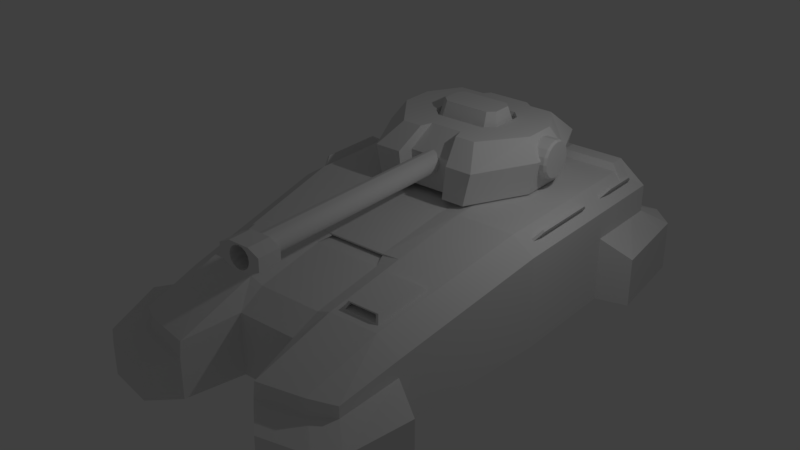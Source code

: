 # Source: Tank.blend  (saved by Blender 2.79.0; exported with 4.5.12 LTS)
import bpy
from mathutils import Matrix  # noqa: F401  (used for matrix-valued properties, if any)

bpy.ops.wm.read_factory_settings(use_empty=True)
scene = bpy.context.scene
scene.name = 'Scene'

# ---- collections
col_collection_1 = bpy.data.collections.new('Collection 1'); scene.collection.children.link(col_collection_1)

# ---- materials (node trees are filled in below, after node groups)
mat_material = bpy.data.materials.new('Material')
mat_material.alpha_threshold = 0.0
mat_material.use_transparent_shadow = False
mat_material.roughness = 0.5
mat_material.line_color = (0.0, 0.0, 0.0, 1.0)

# ---- node groups
ng_auto_smooth = bpy.data.node_groups.new('Auto Smooth', 'GeometryNodeTree')
_s = ng_auto_smooth.interface.new_socket(name='Geometry', in_out='OUTPUT', socket_type='NodeSocketGeometry')
_s = ng_auto_smooth.interface.new_socket(name='Geometry', in_out='INPUT', socket_type='NodeSocketGeometry')
_s = ng_auto_smooth.interface.new_socket(name='Angle', in_out='INPUT', socket_type='NodeSocketFloat')
_s.subtype = 'ANGLE'
_s.min_value = 0.0
_s.max_value = 3.142
ng_auto_smooth.is_modifier = True
_N = ng_auto_smooth.nodes; _L = ng_auto_smooth.links
n0 = _N.new('NodeGroupOutput'); n0.name = 'Group Output'; n0.location = (480, -100)
n1 = _N.new('NodeGroupInput'); n1.name = 'Group Input'; n1.location = (-420, -300)
n2 = _N.new('NodeGroupInput'); n2.name = 'Group Input.001'; n2.location = (-60, -100)
n3 = _N.new('GeometryNodeSetShadeSmooth'); n3.name = 'Set Shade Smooth'; n3.location = (120, -100)
n3.domain = 'EDGE'
n4 = _N.new('GeometryNodeSetShadeSmooth'); n4.name = 'Set Shade Smooth.001'; n4.location = (300, -100)
n5 = _N.new('GeometryNodeInputMeshEdgeAngle'); n5.name = 'Edge Angle'; n5.location = (-420, -220)
n6 = _N.new('GeometryNodeInputEdgeSmooth'); n6.name = 'Is Edge Smooth'; n6.location = (-60, -160)
n7 = _N.new('GeometryNodeInputShadeSmooth'); n7.name = 'Is Face Smooth'; n7.location = (-240, -340)
n8 = _N.new('FunctionNodeBooleanMath'); n8.name = 'Boolean Math'; n8.location = (-60, -220)
n9 = _N.new('FunctionNodeCompare'); n9.name = 'Compare'; n9.location = (-240, -180)
n9.operation = 'LESS_EQUAL'
_L.new(n5.outputs[0], n9.inputs[0])
_L.new(n4.outputs[0], n0.inputs[0])
_L.new(n1.outputs[1], n9.inputs[1])
_L.new(n9.outputs[0], n8.inputs[0])
_L.new(n7.outputs[0], n8.inputs[1])
_L.new(n2.outputs[0], n3.inputs[0])
_L.new(n6.outputs[0], n3.inputs[1])
_L.new(n3.outputs[0], n4.inputs[0])
_L.new(n8.outputs[0], n3.inputs[2])
n0.is_active_output = True

# ---- material node trees

# ---- world
world_world = bpy.data.worlds.new('World'); scene.world = world_world
world_world.color = (0.05088, 0.05088, 0.05088)
world_world.use_sun_shadow = False
world_world.sun_shadow_jitter_overblur = 0.0
world_world.cycles.sampling_method = 'MANUAL'

# ---- lights
light_lamp = bpy.data.lights.new('Lamp', 'POINT')
light_lamp.transmission_factor = 0.0
light_lamp.cutoff_distance = 30.0
light_lamp.energy = 100.0
light_lamp.shadow_buffer_clip_start = 1.001
light_lamp.shadow_soft_size = 0.1
light_lamp.shadow_maximum_resolution = 0.006
light_lamp.use_absolute_resolution = True

# ---- meshes
me_cube_002 = bpy.data.meshes.new('Cube.002')
me_cube_002.from_pydata([(0.0621, -4.594, 1.175), (0.1147, -0.811, 1.035), (0.1499, -0.811, 0.8241), (0.1623, -4.594, 0.5757), (0.0621, -4.594, -0.02403), (-0.0621, -4.594, -0.02403), (-0.1147, -0.811, 0.1167), (-0.1147, -4.594, 0.1167), (-0.1623, -4.594, 0.5757), (-0.0621, -4.594, 1.175), (0.0, -0.811, 1.225), (0.0, -4.594, 1.225), (-0.0621, -0.811, 1.175), (-0.1147, -0.811, 1.035), (-0.1147, -4.594, 1.035), (-0.1499, -0.811, 0.8241), (-0.1499, -4.594, 0.8241), (-0.1623, -0.811, 0.5757), (-0.1499, -0.811, 0.3273), (-0.1499, -4.594, 0.3273), (-0.0621, -0.811, -0.02403), (0.0, -0.811, -0.07345), (0.0, -4.594, -0.07345), (0.0621, -0.811, -0.02403), (0.1147, -0.811, 0.1167), (0.1147, -4.594, 0.1167), (0.1499, -0.811, 0.3273), (0.1499, -4.594, 0.3273), (0.1623, -0.811, 0.5757), (0.1499, -4.594, 0.8241), (0.1147, -4.594, 1.035), (0.0621, -0.811, 1.175), (0.3249, -4.594, 0.2265), (0.1557, -4.594, -0.1065), (0.1557, -4.594, 1.305), (0.3249, -4.594, 0.9719), (0.1557, -4.241, -0.1065), (0.3249, -4.241, 0.2265), (0.3249, -4.241, 0.9719), (0.1557, -4.241, 1.305), (-0.1557, -4.594, -0.1065), (-0.3249, -4.594, 0.2265), (-0.3249, -4.594, 0.9719), (-0.1557, -4.594, 1.305), (-0.3249, -4.241, 0.2265), (-0.1557, -4.241, -0.1065), (-0.1557, -4.241, 1.305), (-0.3249, -4.241, 0.9719)], [], [(10, 31, 0, 11), (31, 1, 30, 0), (1, 2, 29, 30), (2, 28, 3, 29), (28, 26, 27, 3), (24, 23, 4, 25), (23, 21, 22, 4), (21, 20, 5, 22), (20, 6, 7, 5), (6, 18, 19, 7), (18, 17, 8, 19), (17, 15, 16, 8), (13, 12, 9, 14), (12, 10, 11, 9), (10, 12, 13, 15, 17, 18, 6, 20, 21, 23, 24, 26, 28, 2, 1, 31), (13, 14, 16, 15), (24, 25, 27, 26), (44, 41, 42, 47), (46, 43, 34, 39), (32, 37, 38, 35), (36, 45, 44, 47, 46, 39, 38, 37), (36, 37, 32, 33), (34, 35, 38, 39), (40, 41, 44, 45), (46, 47, 42, 43), (36, 33, 40, 45), (43, 11, 34), (11, 0, 34), (0, 30, 34), (34, 30, 35), (30, 29, 35), (35, 29, 32), (29, 3, 32), (3, 27, 32), (32, 27, 33), (27, 25, 33), (25, 4, 33), (4, 22, 33), (33, 22, 40), (22, 5, 40), (5, 7, 40), (7, 19, 40), (40, 19, 41), (19, 8, 41), (41, 8, 42), (8, 16, 42), (14, 42, 16), (42, 14, 43), (14, 9, 43), (9, 11, 43)])
me_cube_002.polygons.foreach_set('use_smooth', [True] * 50)
_k = set([(32, 33), (32, 35), (32, 37), (33, 36), (33, 40), (34, 35), (34, 39), (34, 43), (35, 38), (36, 37), (36, 45), (37, 38), (38, 39), (39, 46), (40, 41), (40, 45), (41, 42), (41, 44), (42, 43), (42, 47), (43, 46), (44, 45), (44, 47), (46, 47)])
me_cube_002.attributes.new('sharp_edge', 'BOOLEAN', 'EDGE').data.foreach_set('value', [ (min(e.vertices), max(e.vertices)) in _k for e in me_cube_002.edges])
me_cube_002.use_remesh_preserve_volume = False
me_cube_002.use_remesh_preserve_attributes = False
me_cube_002.use_mirror_vertex_groups = False
me_cube_002.update()
me_cube_001 = bpy.data.meshes.new('Cube.001')
me_cube_001.from_pydata([(0.7012, -1.225, -1.0), (0.8146, -1.225, 1.0), (0.8866, 1.0, -1.0), (1.0, 1.0, 1.0), (1.174, -0.3333, -1.0), (1.174, 0.3333, -1.0), (1.288, 0.3333, 1.0), (1.288, -0.3333, 1.0), (0.3506, -1.225, -1.0), (0.5, 1.0, 1.0), (0.7932, 0.7166, 2.202), (1.081, -0.2389, 2.202), (0.6078, -0.8777, 2.202), (1.081, 0.2389, 2.202), (0.4433, 1.0, -1.0), (0.4073, -1.225, 1.0), (0.587, 0.3333, -1.0), (0.587, -0.3333, -1.0), (0.3966, 0.7166, 2.202), (0.3039, -0.8777, 2.202), (0.5404, 0.2389, 2.202), (0.5404, -0.2389, 2.202), (0.3579, 1.093, -1.0), (0.3288, -1.044, 1.0), (0.4037, 1.093, 1.0), (0.474, 0.3333, -1.0), (0.474, -0.3333, -1.0), (0.2454, -0.6965, 2.202), (0.283, -1.044, -1.0), (0.3202, 0.81, 2.202), (0.4017, 0.3813, 2.202), (0.3725, -0.3917, 2.202), (0.5404, 0.2389, 1.858), (0.5404, -0.2389, 1.858), (0.4017, 0.3813, 1.858), (0.3725, -0.3917, 1.858), (0.5042, 0.2009, 1.858), (0.5042, -0.202, 1.858), (0.3872, 0.321, 1.858), (0.3626, -0.3309, 1.858), (0.4428, 0.1415, 2.889), (0.4428, -0.1443, 2.889), (0.3598, 0.2267, 2.889), (0.3424, -0.2357, 2.889), (1.013, 0.2629, 0.3934), (1.013, 0.2015, 0.02553), (1.014, 0.1095, -0.2202), (1.016, 0.001082, -0.3066), (1.017, -0.1074, -0.2202), (1.018, -0.1993, 0.02553), (1.018, -0.2608, 0.3934), (1.018, -0.2608, 1.261), (1.018, -0.1993, 1.629), (1.017, -0.1074, 1.875), (1.016, 0.001082, 1.961), (1.014, 0.1095, 1.875), (1.013, 0.2015, 1.629), (1.013, 0.2629, 1.261), (-0.7012, -1.225, -1.0), (-0.8146, -1.225, 1.0), (-0.8866, 1.0, -1.0), (-1.0, 1.0, 1.0), (0.0, 1.093, -1.0), (0.0, 1.093, 1.0), (0.0, -1.044, -1.0), (0.0, -1.044, 1.0), (-1.174, -0.3333, -1.0), (-1.174, 0.3333, -1.0), (-1.288, 0.3333, 1.0), (-1.288, -0.3333, 1.0), (-0.3506, -1.225, -1.0), (-0.5, 1.0, 1.0), (0.0, 0.3333, -1.0), (0.0, -0.3333, -1.0), (0.0, 0.81, 2.202), (-0.7932, 0.7166, 2.202), (-1.081, -0.2389, 2.202), (-0.6078, -0.8777, 2.202), (0.0, -0.6965, 2.202), (0.0, -0.3917, 2.202), (-1.081, 0.2389, 2.202), (0.0, 0.3813, 2.202), (-0.4433, 1.0, -1.0), (-0.4073, -1.225, 1.0), (-0.587, 0.3333, -1.0), (-0.587, -0.3333, -1.0), (-0.3966, 0.7166, 2.202), (-0.3039, -0.8777, 2.202), (-0.5404, 0.2389, 2.202), (-0.5404, -0.2389, 2.202), (-0.3579, 1.093, -1.0), (-0.3288, -1.044, 1.0), (-0.4037, 1.093, 1.0), (-0.474, 0.3333, -1.0), (-0.474, -0.3333, -1.0), (-0.2454, -0.6965, 2.202), (-0.283, -1.044, -1.0), (-0.3202, 0.81, 2.202), (-0.4017, 0.3813, 2.202), (-0.3725, -0.3917, 2.202), (0.0, -0.3917, 1.858), (0.0, 0.3813, 1.858), (-0.5404, 0.2389, 1.858), (-0.5404, -0.2389, 1.858), (-0.4017, 0.3813, 1.858), (-0.3725, -0.3917, 1.858), (0.0, -0.3309, 1.858), (0.0, 0.321, 1.858), (-0.5042, 0.2009, 1.858), (-0.5042, -0.202, 1.858), (-0.3872, 0.321, 1.858), (-0.3626, -0.3309, 1.858), (0.0, -0.2357, 2.889), (0.0, 0.2267, 2.889), (-0.4428, 0.1415, 2.889), (-0.4428, -0.1443, 2.889), (-0.3598, 0.2267, 2.889), (-0.3424, -0.2357, 2.889), (1.012, 0.2845, 0.8272), (1.019, -0.2824, 0.8272), (1.368, 0.245, 0.4243), (1.332, 0.2664, 0.3934), (1.368, 0.1879, 0.08292), (1.333, 0.2049, 0.02553), (1.369, 0.1029, -0.1444), (1.334, 0.113, -0.2202), (1.37, 0.004905, -0.2223), (1.335, 0.004521, -0.3066), (1.371, -0.09311, -0.1444), (1.336, -0.1039, -0.2202), (1.372, -0.1781, 0.08292), (1.337, -0.1959, 0.02553), (1.373, -0.2352, 0.4243), (1.338, -0.2573, 0.3934), (1.373, -0.2352, 1.23), (1.338, -0.2573, 1.261), (1.372, -0.1781, 1.572), (1.337, -0.1959, 1.629), (1.371, -0.09311, 1.799), (1.336, -0.1039, 1.875), (1.37, 0.004905, 1.877), (1.335, 0.004521, 1.961), (1.369, 0.1029, 1.799), (1.334, 0.113, 1.875), (1.368, 0.1879, 1.572), (1.333, 0.2049, 1.629), (1.368, 0.245, 1.23), (1.332, 0.2664, 1.261), (1.368, 0.265, 0.8272), (1.332, 0.288, 0.8272), (1.373, -0.2552, 0.8272), (1.338, -0.2789, 0.8272)], [], [(14, 9, 3, 2), (4, 7, 1, 0), (17, 4, 0, 8), (1, 7, 11, 12), (28, 23, 65, 64), (6, 3, 10, 13), (15, 1, 12, 19), (14, 2, 5, 16), (16, 5, 4, 17), (2, 3, 6, 5), (5, 6, 7, 4), (31, 79, 78, 27), (29, 74, 81, 30), (30, 81, 101, 34), (7, 6, 13, 11), (3, 9, 18, 10), (13, 20, 21, 11), (10, 18, 20, 13), (11, 21, 19, 12), (25, 16, 17, 26), (22, 14, 16, 25), (23, 15, 19, 27), (0, 1, 15, 8), (26, 17, 8, 28), (22, 24, 9, 14), (73, 26, 28, 64), (65, 23, 27, 78), (62, 22, 25, 72), (72, 25, 26, 73), (9, 24, 29, 18), (20, 30, 34, 32), (18, 29, 30, 20), (21, 31, 27, 19), (8, 15, 23, 28), (35, 33, 37, 39), (34, 101, 107, 38), (21, 20, 32, 33), (31, 21, 33, 35), (79, 31, 35, 100), (37, 36, 40, 41), (106, 39, 43, 112), (100, 35, 39, 106), (33, 32, 36, 37), (32, 34, 38, 36), (42, 113, 112, 43), (40, 42, 43, 41), (36, 38, 42, 40), (38, 107, 113, 42), (39, 37, 41, 43), (44, 121, 123, 45), (45, 123, 125, 46), (46, 125, 127, 47), (47, 127, 129, 48), (48, 129, 131, 49), (49, 131, 133, 50), (50, 133, 151, 119), (119, 151, 135, 51), (51, 135, 137, 52), (52, 137, 139, 53), (53, 139, 141, 54), (54, 141, 143, 55), (55, 143, 145, 56), (56, 145, 147, 57), (118, 149, 121, 44), (57, 147, 149, 118), (118, 44, 45, 46, 47, 48, 49, 50, 119, 51, 52, 53, 54, 55, 56, 57), (82, 60, 61, 71), (66, 58, 59, 69), (85, 70, 58, 66), (59, 77, 76, 69), (96, 64, 65, 91), (68, 80, 75, 61), (83, 87, 77, 59), (82, 84, 67, 60), (84, 85, 66, 67), (60, 67, 68, 61), (67, 66, 69, 68), (99, 95, 78, 79), (97, 98, 81, 74), (98, 104, 101, 81), (69, 76, 80, 68), (92, 97, 74, 63), (61, 75, 86, 71), (80, 76, 89, 88), (75, 80, 88, 86), (76, 77, 87, 89), (93, 94, 85, 84), (90, 93, 84, 82), (91, 95, 87, 83), (58, 70, 83, 59), (94, 96, 70, 85), (90, 82, 71, 92), (62, 90, 92, 63), (73, 64, 96, 94), (65, 78, 95, 91), (62, 72, 93, 90), (72, 73, 94, 93), (71, 86, 97, 92), (88, 102, 104, 98), (86, 88, 98, 97), (89, 87, 95, 99), (70, 96, 91, 83), (105, 111, 109, 103), (104, 110, 107, 101), (89, 103, 102, 88), (99, 105, 103, 89), (79, 100, 105, 99), (109, 115, 114, 108), (106, 112, 117, 111), (100, 106, 111, 105), (103, 109, 108, 102), (102, 108, 110, 104), (116, 117, 112, 113), (114, 115, 117, 116), (108, 114, 116, 110), (110, 116, 113, 107), (111, 117, 115, 109), (121, 149, 148, 120), (123, 121, 120, 122), (125, 123, 122, 124), (127, 125, 124, 126), (129, 127, 126, 128), (131, 129, 128, 130), (133, 131, 130, 132), (151, 133, 132, 150), (135, 151, 150, 134), (137, 135, 134, 136), (139, 137, 136, 138), (141, 139, 138, 140), (143, 141, 140, 142), (145, 143, 142, 144), (147, 145, 144, 146), (149, 147, 146, 148), (120, 148, 146, 144, 142, 140, 138, 136, 134, 150, 132, 130, 128, 126, 124, 122), (24, 63, 74, 29), (62, 63, 24, 22)])
me_cube_001.use_remesh_preserve_volume = False
me_cube_001.use_remesh_preserve_attributes = False
me_cube_001.use_mirror_vertex_groups = False
me_cube_001.update()
me_cube = bpy.data.meshes.new('Cube')
me_cube.from_pydata([(1.0, 1.0, -1.0), (0.8286, -0.9272, -1.0), (0.0, 1.051, -1.0), (0.0, -0.7711, -1.0), (0.0, 1.051, 1.02), (0.0, -0.7711, 0.1565), (1.0, 0.1089, -1.0), (0.0, 0.1089, 0.9101), (0.0, 0.1089, -1.0), (1.0, 1.0, 0.2065), (0.8286, -0.9272, -0.2481), (0.0, -0.7711, -0.2481), (1.0, 0.1089, 0.2065), (0.8837, -0.6433, -1.0), (0.0, -0.6433, 0.3989), (0.0, -0.6433, -1.0), (0.8837, -0.6433, -0.1019), (0.3883, 1.0, -1.0), (0.3217, -1.038, -1.0), (0.3883, 1.0, 1.11), (0.3217, -1.029, 0.0422), (0.3883, 0.1089, -1.0), (0.3883, 0.1089, 1.0), (0.3217, -1.038, -0.2481), (0.3883, 1.0, 0.2065), (0.3431, -0.6433, -1.0), (0.4122, -0.6046, 0.5321), (0.0, 0.6374, -1.0), (1.0, 0.6374, -1.0), (0.0, 0.6374, 0.9101), (1.0, 0.6374, 0.2065), (0.3883, 0.6374, 1.0), (0.3883, 0.6374, -1.0), (1.142, -0.7496, -1.0), (1.008, -1.033, -1.0), (1.008, -1.033, -0.4285), (1.142, -0.7496, -0.2823), (0.5007, -1.145, -1.0), (0.5007, -1.145, -0.4285), (1.153, 1.094, -1.0), (1.153, 1.094, -0.08054), (0.5409, 1.127, -1.0), (0.5409, 1.127, -0.08054), (1.232, 0.676, -1.0), (1.232, 0.676, -0.08054), (0.2735, 1.051, -1.0), (0.2266, -0.7711, -1.0), (0.2735, 1.051, 1.02), (0.2266, -0.7711, 0.1565), (0.2735, 0.1089, -1.0), (0.2266, -0.7711, -0.2481), (0.2735, 1.051, 0.2065), (0.2417, -0.6433, -1.0), (0.2333, 0.1089, 0.9101), (0.2417, -0.6433, 0.3989), (0.2735, 0.6374, 0.9101), (0.2735, 0.6374, -1.0), (0.9089, 0.9523, 0.8709), (0.9228, 0.9523, 0.8476), (0.8286, -0.9272, -0.03508), (0.6603, -0.9868, 0.0422), (0.9083, 0.1746, 0.8719), (0.9234, 0.1746, 0.8466), (0.8837, -0.6433, 0.2073), (0.6547, -0.6046, 0.5321), (0.9234, 0.5717, 0.8466), (0.9083, 0.5717, 0.8719), (0.0, -0.3137, -1.0), (0.0, -0.2405, -1.0), (0.946, -0.2405, -1.0), (0.9347, -0.3137, -1.0), (0.0, -0.2475, 0.71), (0.0, -0.3137, 0.6229), (0.946, -0.2405, 0.06325), (0.9347, -0.3137, 0.03327), (0.3673, -0.2405, 0.7625), (0.4048, -0.3501, 0.6881), (0.3629, -0.3137, -1.0), (0.3673, -0.2405, -1.0), (0.2186, -0.2475, 0.71), (0.2556, -0.3137, 0.6229), (0.2556, -0.3137, -1.0), (0.2587, -0.2405, -1.0), (0.7777, -0.2405, 0.7625), (0.7164, -0.3501, 0.6881), (0.9347, -0.3137, 0.4313), (0.946, -0.2405, 0.481), (0.0, -0.2549, -1.0), (0.9437, -0.2549, -1.0), (0.0, -0.248, 0.6835), (0.9437, -0.2549, 0.05735), (0.3664, -0.2549, 0.7528), (0.3664, -0.2549, -1.0), (0.218, -0.248, 0.6835), (0.2581, -0.2549, -1.0), (0.7755, -0.2549, 0.7528), (0.9437, -0.2549, 0.4712), (0.0, -0.1754, 0.7044), (0.0, -0.1737, 0.6561), (0.2581, -0.1754, 0.7044), (0.2556, -0.1737, 0.6561), (0.3629, -0.3137, 0.7128), (0.3431, -0.6433, 0.4888), (0.7664, -0.3137, 0.7128), (0.7154, -0.6433, 0.4888), (0.4306, -0.3788, 0.7992), (0.4333, -0.5913, 0.6378), (0.6856, -0.3788, 0.7992), (0.6372, -0.5913, 0.6378), (0.6767, -0.6069, 0.5136), (0.3894, -0.6069, 0.5136), (0.6531, -0.589, 0.6564), (0.418, -0.589, 0.6564), (0.6547, -0.4984, 0.5841), (0.4122, -0.4984, 0.5841), (0.6372, -0.5029, 0.701), (0.4333, -0.5029, 0.701), (0.9228, 0.6852, 0.8476), (0.9089, 0.6852, 0.8709), (0.8317, 0.1089, 1.0), (1.0, 0.1089, 0.7185), (0.9569, 0.5249, 0.9718), (0.9418, 0.5249, 0.997), (0.9418, 0.2215, 0.997), (0.9569, 0.2215, 0.9718), (1.0, 0.6374, 0.7185), (0.8317, 0.6374, 1.0), (1.0, 1.0, 0.7185), (0.7971, 1.0, 1.11), (0.9591, 0.7388, 0.9832), (0.9452, 0.7388, 1.006), (0.9591, 0.8986, 0.9832), (0.9452, 0.8986, 1.006), (0.8225, 1.0, -1.0), (0.6815, -0.9594, -1.0), (0.8225, 0.1089, -1.0), (0.6815, -0.9917, -0.2481), (0.8225, 1.0, 0.2065), (0.7269, -0.6433, -1.0), (0.8225, 0.6374, -1.0), (0.8605, -1.098, -1.0), (0.8605, -1.098, -0.4285), (0.9751, 1.195, -1.0), (0.9751, 1.195, -0.08054), (0.7781, -0.2405, -1.0), (0.7688, -0.3137, -1.0), (0.7763, -0.2549, -1.0), (0.0, 0.9462, -1.0), (0.3883, 0.9084, -1.0), (1.0, 0.9084, -1.0), (0.0, 0.9462, 0.9101), (1.0, 0.9084, 0.2065), (0.3883, 0.9084, 1.0), (1.173, 0.9884, -1.0), (1.173, 0.9884, -0.08054), (0.2735, 0.9462, -1.0), (0.2735, 0.9462, 0.9101), (0.8317, 0.9084, 1.0), (1.0, 0.9084, 0.7185), (0.9089, 0.8848, 0.8709), (0.9228, 0.8848, 0.8476), (0.9452, 0.8583, 1.006), (0.9591, 0.8583, 0.9832), (0.8225, 0.9084, -1.0), (0.0, 0.9703, -1.0), (0.3883, 0.9295, -1.0), (0.2735, 0.9703, -1.0), (1.0, 0.9295, 0.7185), (0.9228, 0.9003, 0.8476), (0.9591, 0.8676, 0.9832), (0.8225, 0.9295, -1.0), (1.0, 0.9295, -1.0), (0.0, 0.9703, 1.02), (1.0, 0.9295, 0.2065), (0.3883, 0.9295, 1.11), (1.168, 1.013, -1.0), (1.168, 1.013, -0.08054), (0.2735, 0.9703, 1.02), (0.7971, 0.9295, 1.11), (0.9089, 0.9003, 0.8709), (0.9452, 0.8676, 1.006), (0.2063, 1.051, -1.0), (0.1709, -0.7711, -1.0), (0.2063, 1.051, 1.02), (0.1709, -0.7711, 0.1565), (0.2063, 0.1089, -1.0), (0.1709, -0.7711, -0.2481), (0.2063, 1.051, 0.2065), (0.1823, -0.6433, -1.0), (0.2063, 0.6374, -1.0), (0.176, 0.1089, 0.9101), (0.1823, -0.6433, 0.3989), (0.2063, 0.6374, 0.9101), (0.1649, -0.2475, 0.71), (0.1928, -0.3137, 0.6229), (0.1952, -0.2405, -1.0), (0.1928, -0.3137, -1.0), (0.1947, -0.2549, -1.0), (0.1644, -0.248, 0.6835), (0.1928, -0.1737, 0.6561), (0.1947, -0.1754, 0.7044), (0.2063, 0.9462, -1.0), (0.2063, 0.9462, 0.9101), (0.2063, 0.9703, 1.02), (0.2063, 0.9703, -1.0), (0.0, 1.051, 0.9528), (0.3883, 1.0, 1.035), (0.2735, 1.051, 0.9528), (0.2063, 1.051, 0.9528), (0.0, -0.7711, -0.9363), (1.0, 0.1089, -0.8978), (0.0, 1.051, -0.8978), (0.8837, -0.6433, -0.9239), (0.3217, -1.038, -0.9363), (0.3883, 1.0, -0.8978), (1.0, 0.6374, -0.8978), (1.008, -1.033, -0.9516), (1.142, -0.7496, -0.9392), (0.5007, -1.145, -0.9516), (1.153, 1.094, -0.9221), (0.5409, 1.127, -0.9221), (1.232, 0.676, -0.9221), (0.2266, -0.7711, -0.9363), (0.2735, 1.051, -0.8978), (0.946, -0.2405, -0.9099), (0.9347, -0.3137, -0.9125), (0.9437, -0.2549, -0.9104), (0.9751, 1.195, -0.9221), (0.8605, -1.098, -0.9516), (1.173, 0.9884, -0.9221), (1.168, 1.013, -0.9221), (0.1709, -0.7711, -0.9363), (0.2063, 1.051, -0.8978), (0.0, 1.012, -0.8003), (0.0, 1.012, 0.1947), (0.2063, 1.012, 0.1947), (0.2063, 1.012, -0.8003), (0.0, 1.012, 0.8671), (0.2063, 1.012, 0.8671)], [], [(104, 102, 20, 60), (232, 181, 2, 211), (186, 184, 5, 11), (191, 14, 5, 184), (188, 182, 3, 15), (189, 185, 8, 27), (192, 29, 7, 190), (74, 85, 63, 16), (215, 30, 12, 210), (231, 186, 11, 209), (208, 187, 235, 238), (134, 1, 34, 140), (225, 74, 16, 212), (196, 188, 15, 67), (194, 72, 14, 191), (30, 125, 120, 12), (145, 138, 25, 77), (157, 152, 31, 126), (16, 10, 35, 36), (108, 106, 116, 115), (139, 135, 21, 32), (138, 134, 18, 25), (126, 31, 22, 119), (16, 63, 59, 10), (214, 24, 42, 220), (163, 139, 32, 148), (24, 137, 143, 42), (171, 0, 39, 175), (128, 127, 9, 137, 24, 206, 19), (202, 150, 29, 192), (201, 189, 27, 147), (217, 36, 35, 216), (228, 141, 38, 218), (136, 23, 38, 141), (213, 18, 37, 218), (1, 13, 33, 34), (212, 16, 36, 217), (227, 142, 41, 220), (229, 154, 44, 221), (151, 30, 44, 154), (133, 17, 41, 142), (215, 28, 43, 221), (137, 9, 40, 143), (148, 32, 56, 155), (152, 156, 55, 31), (101, 80, 54, 102), (77, 25, 52, 81), (206, 24, 51, 207), (213, 23, 50, 222), (31, 55, 53, 22), (32, 21, 49, 56), (25, 18, 46, 52), (102, 54, 48, 20), (23, 20, 48, 50), (214, 17, 45, 223), (104, 60, 59, 63), (62, 65, 121, 124), (103, 104, 63, 85), (159, 118, 130, 161), (151, 158, 125, 30), (119, 83, 86, 120), (95, 103, 85, 96), (21, 78, 82, 49), (92, 77, 81, 94), (22, 53, 79, 75), (91, 93, 80, 101), (119, 22, 75, 83), (95, 91, 101, 103), (135, 144, 78, 21), (146, 145, 77, 92), (190, 7, 71, 193), (80, 93, 99, 100), (185, 195, 68, 8), (197, 196, 67, 87), (210, 12, 73, 224), (226, 90, 74, 225), (12, 120, 86, 73), (90, 96, 85, 74), (73, 86, 96, 90), (224, 73, 90, 226), (195, 197, 87, 68), (193, 71, 89, 198), (144, 146, 92, 78), (83, 75, 91, 95), (79, 91, 75), (78, 92, 94, 82), (83, 95, 96, 86), (200, 97, 98, 199), (194, 80, 100, 199), (198, 89, 97, 200), (79, 93, 91), (110, 76, 101, 102), (84, 109, 104, 103), (109, 110, 102, 104), (76, 84, 103, 101), (107, 105, 112, 111), (76, 110, 112, 105), (84, 76, 105, 107), (109, 84, 107, 111), (64, 26, 110, 109), (106, 108, 111, 112), (108, 64, 109, 111), (26, 106, 112, 110), (114, 113, 115, 116), (64, 108, 115, 113), (26, 64, 113, 114), (106, 26, 114, 116), (66, 65, 125, 126), (61, 66, 126, 119), (62, 61, 119, 120), (65, 62, 120, 125), (122, 123, 124, 121), (66, 61, 123, 122), (61, 62, 124, 123), (65, 66, 122, 121), (117, 118, 126, 125), (57, 58, 127, 128), (179, 57, 128, 178), (160, 117, 125, 158), (161, 130, 129, 162), (118, 117, 129, 130), (168, 58, 131, 169), (58, 57, 132, 131), (88, 70, 145, 146), (6, 69, 144, 135), (69, 88, 146, 144), (0, 133, 142, 39), (219, 39, 142, 227), (10, 136, 141, 35), (216, 35, 141, 228), (149, 28, 139, 163), (13, 1, 134, 138), (28, 6, 135, 139), (70, 13, 138, 145), (18, 134, 140, 37), (60, 136, 10, 59), (23, 136, 60, 20), (171, 149, 163, 170), (117, 160, 162, 129), (180, 161, 162, 169), (168, 160, 158, 167), (118, 159, 157, 126), (173, 167, 158, 151), (179, 159, 161, 180), (174, 177, 156, 152), (165, 148, 155, 166), (173, 151, 154, 176), (230, 176, 154, 229), (204, 201, 147, 164), (203, 172, 150, 202), (28, 149, 153, 43), (170, 163, 148, 165), (178, 174, 152, 157), (128, 19, 174, 178), (133, 170, 165, 17), (183, 4, 172, 203), (181, 204, 164, 2), (219, 40, 176, 230), (9, 173, 176, 40), (17, 165, 166, 45), (19, 47, 177, 174), (57, 179, 180, 132), (9, 127, 167, 173), (58, 168, 167, 127), (132, 180, 169, 131), (0, 171, 170, 133), (160, 168, 169, 162), (159, 179, 178, 157), (149, 171, 175, 153), (45, 166, 204, 181), (47, 183, 203, 177), (177, 203, 202, 156), (166, 155, 201, 204), (93, 198, 200, 99), (72, 194, 199, 98), (99, 200, 199, 100), (79, 193, 198, 93), (82, 94, 197, 195), (94, 81, 196, 197), (49, 82, 195, 185), (53, 190, 193, 79), (155, 56, 189, 201), (156, 202, 192, 55), (80, 194, 191, 54), (81, 52, 188, 196), (207, 51, 187, 208), (222, 50, 186, 231), (55, 192, 190, 53), (56, 49, 185, 189), (52, 46, 182, 188), (54, 191, 184, 48), (50, 48, 184, 186), (223, 45, 181, 232), (47, 207, 208, 183), (19, 206, 207, 47), (183, 208, 205, 4), (51, 223, 232, 187), (46, 222, 231, 182), (39, 219, 230, 175), (175, 230, 229, 153), (34, 216, 228, 140), (40, 219, 227, 143), (69, 224, 226, 88), (88, 226, 225, 70), (6, 210, 224, 69), (24, 214, 223, 51), (18, 213, 222, 46), (30, 215, 221, 44), (153, 229, 221, 43), (143, 227, 220, 42), (13, 212, 217, 33), (23, 213, 218, 38), (140, 228, 218, 37), (33, 217, 216, 34), (17, 214, 220, 41), (70, 225, 212, 13), (182, 231, 209, 3), (28, 215, 210, 6), (232, 211, 233, 236), (238, 235, 234, 237), (235, 236, 233, 234), (187, 232, 236, 235), (205, 208, 238, 237)])
me_cube.materials.append(mat_material)
me_cube.use_remesh_preserve_volume = False
me_cube.use_remesh_preserve_attributes = False
me_cube.use_mirror_vertex_groups = False
me_cube.update()

# ---- objects
ob_cube_002 = bpy.data.objects.new('Cube.002', me_cube_002)
ob_cube_001 = bpy.data.objects.new('Cube.001', me_cube_001)
ob_cube = bpy.data.objects.new('Cube', me_cube)
ob_lamp = bpy.data.objects.new('Lamp', light_lamp)

# ---- transforms, parenting, visibility, modifiers, constraints
ob_cube_002.location = (0.0, 2.215, 2.34)
ob_cube_002.scale = (1.25, 1.25, 0.3125)
ob_cube_002.lineart.crease_threshold = 0.0
_m = ob_cube_002.modifiers.new('Auto Smooth', 'NODES')
_m.node_group = ng_auto_smooth
_gi = [s.identifier for s in ng_auto_smooth.interface.items_tree if s.item_type == 'SOCKET' and s.in_out == 'INPUT']
_m[_gi[1]] = 0.6283  # Angle
ob_cube_001.location = (0.0, 2.215, 2.34)
ob_cube_001.scale = (1.25, 1.25, 0.3125)
ob_cube_001.lineart.crease_threshold = 0.0
ob_cube.location = (0.0, 0.0, 1.0)
ob_cube.scale = (2.5, 4.0, 1.0)
ob_cube.lock_rotations_4d = False
ob_cube.empty_display_type = 'ARROWS'
ob_cube.lineart.crease_threshold = 0.0
_m = ob_cube.modifiers.new('Mirror', 'MIRROR')
_m.use_clip = True
ob_lamp.location = (4.076, 1.005, 5.904)
ob_lamp.rotation_euler = (0.6503, 0.05522, 1.866)
ob_lamp.lock_rotations_4d = False
ob_lamp.empty_display_type = 'ARROWS'
ob_lamp.color = (0.0, 0.0, 0.0, 0.0)
ob_lamp.lineart.crease_threshold = 0.0

# ---- collection membership
col_collection_1.objects.link(ob_cube_002)
col_collection_1.objects.link(ob_cube_001)
col_collection_1.objects.link(ob_cube)
col_collection_1.objects.link(ob_lamp)

# ---- scene / render settings (as saved in the file)
scene.frame_start = 1; scene.frame_end = 250; scene.frame_set(1)
scene.render.engine = 'BLENDER_EEVEE_NEXT'
scene.render.resolution_percentage = 50
scene.render.dither_intensity = 0.0
scene.cycles.use_denoising = False
scene.cycles.samples = 128
scene.cycles.sampling_pattern = 'TABULATED_SOBOL'
scene.cycles.use_adaptive_sampling = False
scene.cycles.use_light_tree = False
scene.cycles.blur_glossy = 0.0
scene.cycles.sample_clamp_indirect = 0.0
scene.view_settings.view_transform = 'Standard'
bpy.context.view_layer.update()

# ---- added for rendering (the .blend has no active camera): camera
cam_auto = bpy.data.cameras.new('AutoCamera')
cam_auto.lens = 50.0
cam_auto.sensor_width = 36.0
cam_auto.clip_end = 1000.0
ob_auto_camera = bpy.data.objects.new('AutoCamera', cam_auto)
scene.collection.objects.link(ob_auto_camera)
ob_auto_camera.location = (10.7903, -12.8479, 10.2539)
ob_auto_camera.rotation_euler = (1.09748, -7.21219e-08, 0.694738)
scene.camera = ob_auto_camera
bpy.context.view_layer.update()
